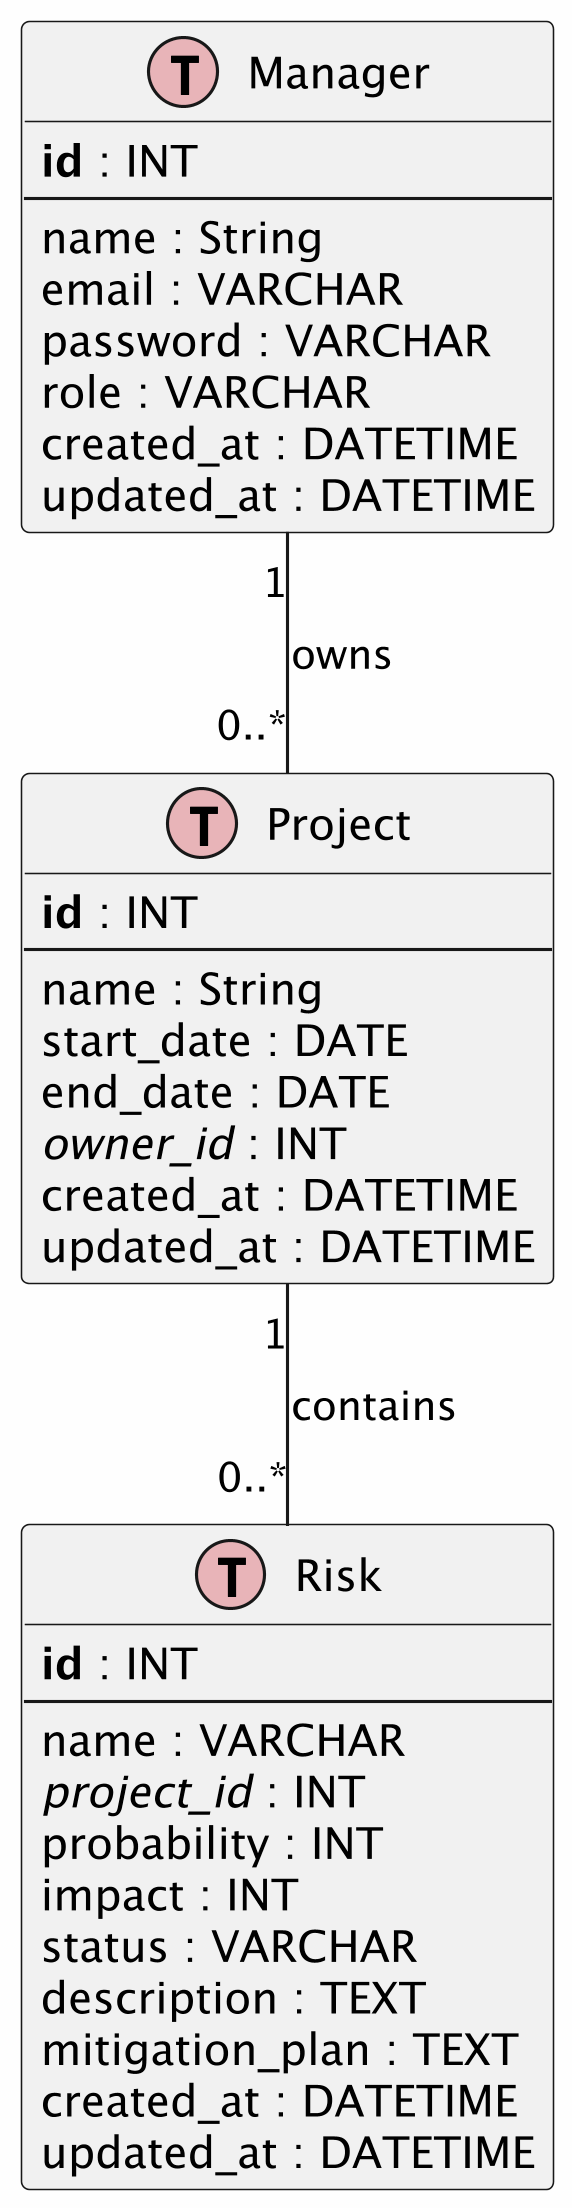

The diagram above was rendered by PlantUML. Its source (embedded in the PNG):
@startuml ERD-diagram
skinparam dpi 300
skinparam backgroundColor #FEFEFE
skinparam roundcorner 5
skinparam shadowing false

hide methods
hide stereotypes

class "Manager" as manager << (T,#E8B4B8) >> {
    **id** : INT
    --
    name : String
    email : VARCHAR
    password : VARCHAR
    role : VARCHAR
    created_at : DATETIME
    updated_at : DATETIME
}

class "Project" as project << (T,#E8B4B8) >> {
    **id** : INT
    --
    name : String
    start_date : DATE
    end_date : DATE
    //owner_id// : INT
    created_at : DATETIME
    updated_at : DATETIME
}

class "Risk" as risk << (T,#E8B4B8) >> {
    **id** : INT
    --
    name : VARCHAR
    //project_id// : INT
    probability : INT
    impact : INT
    status : VARCHAR
    description : TEXT
    mitigation_plan : TEXT
    created_at : DATETIME
    updated_at : DATETIME
}

' Relationships
manager "1" -- "0..*" project : "owns"
project "1" -- "0..*" risk : "contains"

@enduml